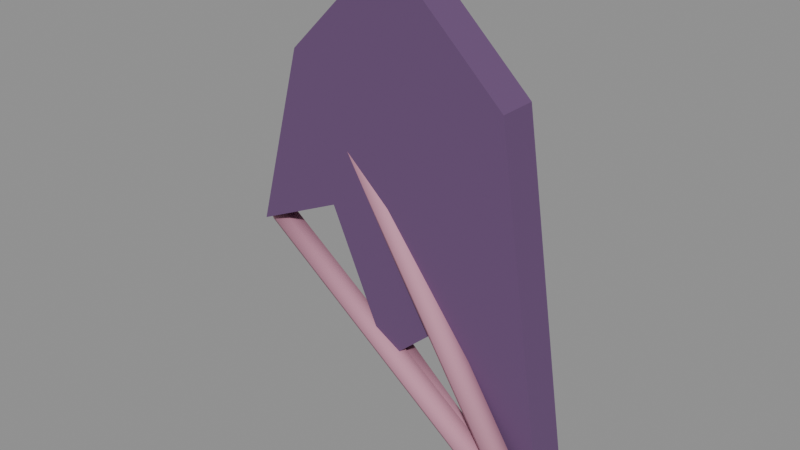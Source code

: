 # Source: prop_bat_wing.blend  (saved by Blender 5.2.44; exported with 4.5.12 LTS)
import bpy
from mathutils import Matrix  # noqa: F401  (used for matrix-valued properties, if any)

bpy.ops.wm.read_factory_settings(use_empty=True)
scene = bpy.context.scene
scene.name = 'Scene'

# ---- materials (node trees are filled in below, after node groups)
mat_m_toon = bpy.data.materials.new('M_Toon')

# ---- material node trees
mat_m_toon.use_nodes = True; mat_m_toon.node_tree.nodes.clear()
_N = mat_m_toon.node_tree.nodes; _L = mat_m_toon.node_tree.links
n0 = _N.new('ShaderNodeBsdfPrincipled'); n0.name = 'Principled BSDF'; n0.location = (-200, 100)
n0.inputs[2].default_value = 0.8
n0.inputs[10].default_value = 0.005
n1 = _N.new('ShaderNodeOutputMaterial'); n1.name = 'Material Output'; n1.location = (200, 100)
n2 = _N.new('ShaderNodeVertexColor'); n2.name = 'Color Attribute'; n2.location = (0, 0)
n2.layer_name = 'Col'
_L.new(n0.outputs[0], n1.inputs[0])
_L.new(n2.outputs[0], n0.inputs[0])
n1.is_active_output = True

# ---- meshes
me_bat_wing = bpy.data.meshes.new('bat_wing')
me_bat_wing.from_pydata([(-0.38, -0.03, 0.65), (-0.23, -0.03, 0.8), (-0.06, -0.03, 0.64), (0.02, -0.03, 0.12), (-0.13, -0.03, 0.34), (-0.23, -0.03, 0.25), (-0.32, -0.03, 0.45), (-0.45, -0.03, 0.39), (-0.38, 0.025, 0.65), (-0.23, 0.025, 0.8), (-0.06, 0.025, 0.64), (0.02, 0.025, 0.12), (-0.13, 0.025, 0.34), (-0.23, 0.025, 0.25), (-0.32, 0.025, 0.45), (-0.45, 0.025, 0.39), (0.02245, -0.03717, 0.12), (0.008941, -0.04439, 0.1106), (0.00649, -0.06223, 0.1106), (0.01755, -0.07283, 0.12), (0.03106, -0.06561, 0.1294), (0.03351, -0.04777, 0.1294), (-0.3775, 0.01783, 0.65), (-0.3911, 0.01061, 0.6406), (-0.3935, -0.007227, 0.6406), (-0.3825, -0.01783, 0.65), (-0.3689, -0.01061, 0.6594), (-0.3665, 0.007227, 0.6594), (0.02387, -0.03742, 0.12), (0.01504, -0.04469, 0.1061), (0.01117, -0.06227, 0.1061), (0.01613, -0.07258, 0.12), (0.02496, -0.06531, 0.1339), (0.02883, -0.04773, 0.1339), (-0.2261, 0.01758, 0.25), (-0.235, 0.01031, 0.2361), (-0.2388, -0.007273, 0.2361), (-0.2339, -0.01758, 0.25), (-0.225, -0.01031, 0.2639), (-0.2212, 0.007273, 0.2639), (0.02209, -0.03712, 0.12), (0.01337, -0.04516, 0.1065), (0.01128, -0.06304, 0.1065), (0.01791, -0.07288, 0.12), (0.02663, -0.06484, 0.1335), (0.02872, -0.04696, 0.1335), (-0.4479, 0.01788, 0.39), (-0.4566, 0.009837, 0.3765), (-0.4587, -0.008041, 0.3765), (-0.4521, -0.01788, 0.39), (-0.4434, -0.009837, 0.4035), (-0.4413, 0.008041, 0.4035)], [], [(0, 7, 6, 5, 4, 3, 2, 1), (1, 9, 8, 0), (2, 10, 9, 1), (3, 11, 10, 2), (4, 12, 11, 3), (5, 13, 12, 4), (6, 14, 13, 5), (7, 15, 14, 6), (0, 8, 15, 7), (15, 8, 9, 10, 11, 12, 13, 14), (16, 17, 23, 22), (17, 18, 24, 23), (18, 19, 25, 24), (19, 20, 26, 25), (20, 21, 27, 26), (21, 16, 22, 27), (21, 20, 19, 18, 17, 16), (22, 23, 24, 25, 26, 27), (28, 29, 35, 34), (29, 30, 36, 35), (30, 31, 37, 36), (31, 32, 38, 37), (32, 33, 39, 38), (33, 28, 34, 39), (33, 32, 31, 30, 29, 28), (34, 35, 36, 37, 38, 39), (40, 41, 47, 46), (41, 42, 48, 47), (42, 43, 49, 48), (43, 44, 50, 49), (44, 45, 51, 50), (45, 40, 46, 51), (45, 44, 43, 42, 41, 40), (46, 47, 48, 49, 50, 51)])
me_bat_wing.polygons.foreach_set('use_smooth', [0, 0, 0, 0, 0, 0, 0, 0, 0, 0, 1, 1, 1, 1, 1, 1, 0, 0, 1, 1, 1, 1, 1, 1, 0, 0, 1, 1, 1, 1, 1, 1, 0, 0])
_ca = me_bat_wing.color_attributes.new('Col', 'BYTE_COLOR', 'CORNER')
_ca.data.foreach_set('color', [0.1356, 0.0648, 0.1714, 1.0, 0.1356, 0.0648, 0.1714, 1.0, 0.1356, 0.0648, 0.1714, 1.0, 0.1356, 0.0648, 0.1714, 1.0, 0.1356, 0.0648, 0.1714, 1.0, 0.1356, 0.0648, 0.1714, 1.0, 0.1356, 0.0648, 0.1714, 1.0, 0.1356, 0.0648, 0.1714, 1.0, 0.1356, 0.0648, 0.1714, 1.0, 0.1356, 0.0648, 0.1714, 1.0, 0.1356, 0.0648, 0.1714, 1.0, 0.1356, 0.0648, 0.1714, 1.0, 0.1356, 0.0648, 0.1714, 1.0, 0.1356, 0.0648, 0.1714, 1.0, 0.1356, 0.0648, 0.1714, 1.0, 0.1356, 0.0648, 0.1714, 1.0, 0.1356, 0.0648, 0.1714, 1.0, 0.1356, 0.0648, 0.1714, 1.0, 0.1356, 0.0648, 0.1714, 1.0, 0.1356, 0.0648, 0.1714, 1.0, 0.1356, 0.0648, 0.1714, 1.0, 0.1356, 0.0648, 0.1714, 1.0, 0.1356, 0.0648, 0.1714, 1.0, 0.1356, 0.0648, 0.1714, 1.0, 0.1356, 0.0648, 0.1714, 1.0, 0.1356, 0.0648, 0.1714, 1.0, 0.1356, 0.0648, 0.1714, 1.0, 0.1356, 0.0648, 0.1714, 1.0, 0.1356, 0.0648, 0.1714, 1.0, 0.1356, 0.0648, 0.1714, 1.0, 0.1356, 0.0648, 0.1714, 1.0, 0.1356, 0.0648, 0.1714, 1.0, 0.1356, 0.0648, 0.1714, 1.0, 0.1356, 0.0648, 0.1714, 1.0, 0.1356, 0.0648, 0.1714, 1.0, 0.1356, 0.0648, 0.1714, 1.0, 0.1356, 0.0648, 0.1714, 1.0, 0.1356, 0.0648, 0.1714, 1.0, 0.1356, 0.0648, 0.1714, 1.0, 0.1356, 0.0648, 0.1714, 1.0, 0.1356, 0.0648, 0.1714, 1.0, 0.1356, 0.0648, 0.1714, 1.0, 0.1356, 0.0648, 0.1714, 1.0, 0.1356, 0.0648, 0.1714, 1.0, 0.1356, 0.0648, 0.1714, 1.0, 0.1356, 0.0648, 0.1714, 1.0, 0.1356, 0.0648, 0.1714, 1.0, 0.1356, 0.0648, 0.1714, 1.0, 0.5776, 0.2623, 0.3613, 1.0, 0.5776, 0.2623, 0.3613, 1.0, 0.5776, 0.2623, 0.3613, 1.0, 0.5776, 0.2623, 0.3613, 1.0, 0.5776, 0.2623, 0.3613, 1.0, 0.5776, 0.2623, 0.3613, 1.0, 0.5776, 0.2623, 0.3613, 1.0, 0.5776, 0.2623, 0.3613, 1.0, 0.5776, 0.2623, 0.3613, 1.0, 0.5776, 0.2623, 0.3613, 1.0, 0.5776, 0.2623, 0.3613, 1.0, 0.5776, 0.2623, 0.3613, 1.0, 0.5776, 0.2623, 0.3613, 1.0, 0.5776, 0.2623, 0.3613, 1.0, 0.5776, 0.2623, 0.3613, 1.0, 0.5776, 0.2623, 0.3613, 1.0, 0.5776, 0.2623, 0.3613, 1.0, 0.5776, 0.2623, 0.3613, 1.0, 0.5776, 0.2623, 0.3613, 1.0, 0.5776, 0.2623, 0.3613, 1.0, 0.5776, 0.2623, 0.3613, 1.0, 0.5776, 0.2623, 0.3613, 1.0, 0.5776, 0.2623, 0.3613, 1.0, 0.5776, 0.2623, 0.3613, 1.0, 0.5776, 0.2623, 0.3613, 1.0, 0.5776, 0.2623, 0.3613, 1.0, 0.5776, 0.2623, 0.3613, 1.0, 0.5776, 0.2623, 0.3613, 1.0, 0.5776, 0.2623, 0.3613, 1.0, 0.5776, 0.2623, 0.3613, 1.0, 0.5776, 0.2623, 0.3613, 1.0, 0.5776, 0.2623, 0.3613, 1.0, 0.5776, 0.2623, 0.3613, 1.0, 0.5776, 0.2623, 0.3613, 1.0, 0.5776, 0.2623, 0.3613, 1.0, 0.5776, 0.2623, 0.3613, 1.0, 0.5776, 0.2623, 0.3613, 1.0, 0.5776, 0.2623, 0.3613, 1.0, 0.5776, 0.2623, 0.3613, 1.0, 0.5776, 0.2623, 0.3613, 1.0, 0.5776, 0.2623, 0.3613, 1.0, 0.5776, 0.2623, 0.3613, 1.0, 0.5776, 0.2623, 0.3613, 1.0, 0.5776, 0.2623, 0.3613, 1.0, 0.5776, 0.2623, 0.3613, 1.0, 0.5776, 0.2623, 0.3613, 1.0, 0.5776, 0.2623, 0.3613, 1.0, 0.5776, 0.2623, 0.3613, 1.0, 0.5776, 0.2623, 0.3613, 1.0, 0.5776, 0.2623, 0.3613, 1.0, 0.5776, 0.2623, 0.3613, 1.0, 0.5776, 0.2623, 0.3613, 1.0, 0.5776, 0.2623, 0.3613, 1.0, 0.5776, 0.2623, 0.3613, 1.0, 0.5776, 0.2623, 0.3613, 1.0, 0.5776, 0.2623, 0.3613, 1.0, 0.5776, 0.2623, 0.3613, 1.0, 0.5776, 0.2623, 0.3613, 1.0, 0.5776, 0.2623, 0.3613, 1.0, 0.5776, 0.2623, 0.3613, 1.0, 0.5776, 0.2623, 0.3613, 1.0, 0.5776, 0.2623, 0.3613, 1.0, 0.5776, 0.2623, 0.3613, 1.0, 0.5776, 0.2623, 0.3613, 1.0, 0.5776, 0.2623, 0.3613, 1.0, 0.5776, 0.2623, 0.3613, 1.0, 0.5776, 0.2623, 0.3613, 1.0, 0.5776, 0.2623, 0.3613, 1.0, 0.5776, 0.2623, 0.3613, 1.0, 0.5776, 0.2623, 0.3613, 1.0, 0.5776, 0.2623, 0.3613, 1.0, 0.5776, 0.2623, 0.3613, 1.0, 0.5776, 0.2623, 0.3613, 1.0, 0.5776, 0.2623, 0.3613, 1.0, 0.5776, 0.2623, 0.3613, 1.0, 0.5776, 0.2623, 0.3613, 1.0, 0.5776, 0.2623, 0.3613, 1.0, 0.5776, 0.2623, 0.3613, 1.0, 0.5776, 0.2623, 0.3613, 1.0, 0.5776, 0.2623, 0.3613, 1.0, 0.5776, 0.2623, 0.3613, 1.0, 0.5776, 0.2623, 0.3613, 1.0, 0.5776, 0.2623, 0.3613, 1.0, 0.5776, 0.2623, 0.3613, 1.0, 0.5776, 0.2623, 0.3613, 1.0, 0.5776, 0.2623, 0.3613, 1.0, 0.5776, 0.2623, 0.3613, 1.0, 0.5776, 0.2623, 0.3613, 1.0, 0.5776, 0.2623, 0.3613, 1.0, 0.5776, 0.2623, 0.3613, 1.0, 0.5776, 0.2623, 0.3613, 1.0, 0.5776, 0.2623, 0.3613, 1.0, 0.5776, 0.2623, 0.3613, 1.0, 0.5776, 0.2623, 0.3613, 1.0, 0.5776, 0.2623, 0.3613, 1.0, 0.5776, 0.2623, 0.3613, 1.0, 0.5776, 0.2623, 0.3613, 1.0, 0.5776, 0.2623, 0.3613, 1.0, 0.5776, 0.2623, 0.3613, 1.0, 0.5776, 0.2623, 0.3613, 1.0, 0.5776, 0.2623, 0.3613, 1.0, 0.5776, 0.2623, 0.3613, 1.0, 0.5776, 0.2623, 0.3613, 1.0, 0.5776, 0.2623, 0.3613, 1.0, 0.5776, 0.2623, 0.3613, 1.0, 0.5776, 0.2623, 0.3613, 1.0, 0.5776, 0.2623, 0.3613, 1.0, 0.5776, 0.2623, 0.3613, 1.0])
me_bat_wing.materials.append(mat_m_toon)
me_bat_wing.update()

# ---- objects
ob_bat_wing = bpy.data.objects.new('bat_wing', me_bat_wing)

# ---- transforms, parenting, visibility, modifiers, constraints
ob_bat_wing.location = (0.0, 0.0, 0.0)

# ---- collection membership
scene.collection.objects.link(ob_bat_wing)

# ---- scene / render settings (as saved in the file)
scene.frame_start = 1; scene.frame_end = 250; scene.frame_set(1)
scene.render.engine = 'BLENDER_EEVEE_NEXT'
scene.render.fps = 30
scene.render.bake_bias = 0.0
scene.render.bake_samples = 0
scene.render.compositor_device = 'GPU'
scene.eevee.use_volume_custom_range = False
scene.eevee.fast_gi_thickness_near = 0.1
scene.eevee.fast_gi_thickness_far = 0.0
scene.eevee.ray_tracing_options.screen_trace_thickness = 0.1
bpy.context.view_layer.update()

# ---- added for rendering (the .blend has no active camera and no usable light): camera, sun + grey world if the file has none
cam_auto = bpy.data.cameras.new('AutoCamera')
cam_auto.lens = 50.0
cam_auto.sensor_width = 36.0
cam_auto.clip_end = 1000.0
ob_auto_camera = bpy.data.objects.new('AutoCamera', cam_auto)
scene.collection.objects.link(ob_auto_camera)
ob_auto_camera.location = (0.579728, -0.974738, 1.08692)
ob_auto_camera.rotation_euler = (1.09748, -7.21219e-08, 0.694738)
scene.camera = ob_auto_camera
light_auto_sun = bpy.data.lights.new('AutoSun', 'SUN')
light_auto_sun.energy = 3.0
light_auto_sun.angle = 0.0523599
ob_auto_sun = bpy.data.objects.new('AutoSun', light_auto_sun)
scene.collection.objects.link(ob_auto_sun)
ob_auto_sun.rotation_euler = (0.872665, 0.174533, 0.523599)
if scene.world is None:
    world_auto = bpy.data.worlds.new('AutoWorld')
    world_auto.color = (0.3, 0.3, 0.3)
    scene.world = world_auto
bpy.context.view_layer.update()
